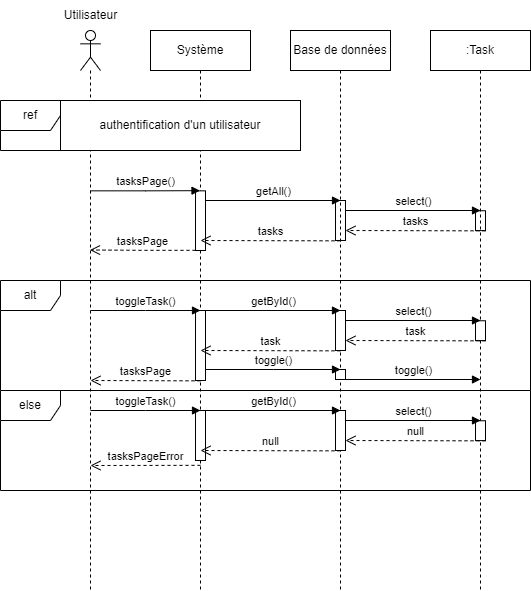

The diagram above was exported from draw.io. Its source (the exported page's mxGraphModel, read from the mxfile embedded in the PNG):
<mxGraphModel dx="1290" dy="522" grid="1" gridSize="10" guides="1" tooltips="1" connect="1" arrows="1" fold="1" page="1" pageScale="1" pageWidth="827" pageHeight="1169" math="0" shadow="0">
  <root>
    <mxCell id="0" />
    <mxCell id="1" parent="0" />
    <mxCell id="L3lEUmK3ug_4EqTT3pis-49" value="" style="shape=umlLifeline;perimeter=lifelinePerimeter;whiteSpace=wrap;html=1;container=1;dropTarget=0;collapsible=0;recursiveResize=0;outlineConnect=0;portConstraint=eastwest;newEdgeStyle={&quot;edgeStyle&quot;:&quot;elbowEdgeStyle&quot;,&quot;elbow&quot;:&quot;vertical&quot;,&quot;curved&quot;:0,&quot;rounded&quot;:0};participant=umlActor;" vertex="1" parent="1">
      <mxGeometry x="130" y="80" width="20" height="560" as="geometry" />
    </mxCell>
    <mxCell id="L3lEUmK3ug_4EqTT3pis-50" value="Utilisateur" style="text;html=1;align=center;verticalAlign=middle;resizable=0;points=[];autosize=1;strokeColor=none;fillColor=none;" vertex="1" parent="1">
      <mxGeometry x="100" y="50" width="80" height="30" as="geometry" />
    </mxCell>
    <mxCell id="L3lEUmK3ug_4EqTT3pis-51" value="Système" style="shape=umlLifeline;perimeter=lifelinePerimeter;whiteSpace=wrap;html=1;container=1;dropTarget=0;collapsible=0;recursiveResize=0;outlineConnect=0;portConstraint=eastwest;newEdgeStyle={&quot;edgeStyle&quot;:&quot;elbowEdgeStyle&quot;,&quot;elbow&quot;:&quot;vertical&quot;,&quot;curved&quot;:0,&quot;rounded&quot;:0};" vertex="1" parent="1">
      <mxGeometry x="200" y="80" width="100" height="560" as="geometry" />
    </mxCell>
    <mxCell id="L3lEUmK3ug_4EqTT3pis-52" value="" style="html=1;points=[];perimeter=orthogonalPerimeter;outlineConnect=0;targetShapes=umlLifeline;portConstraint=eastwest;newEdgeStyle={&quot;edgeStyle&quot;:&quot;elbowEdgeStyle&quot;,&quot;elbow&quot;:&quot;vertical&quot;,&quot;curved&quot;:0,&quot;rounded&quot;:0};" vertex="1" parent="L3lEUmK3ug_4EqTT3pis-51">
      <mxGeometry x="45" y="160.34000000000003" width="10" height="59.66" as="geometry" />
    </mxCell>
    <mxCell id="L3lEUmK3ug_4EqTT3pis-53" value="" style="html=1;points=[];perimeter=orthogonalPerimeter;outlineConnect=0;targetShapes=umlLifeline;portConstraint=eastwest;newEdgeStyle={&quot;edgeStyle&quot;:&quot;elbowEdgeStyle&quot;,&quot;elbow&quot;:&quot;vertical&quot;,&quot;curved&quot;:0,&quot;rounded&quot;:0};" vertex="1" parent="L3lEUmK3ug_4EqTT3pis-51">
      <mxGeometry x="185" y="170" width="10" height="40" as="geometry" />
    </mxCell>
    <mxCell id="L3lEUmK3ug_4EqTT3pis-54" value="" style="html=1;points=[];perimeter=orthogonalPerimeter;outlineConnect=0;targetShapes=umlLifeline;portConstraint=eastwest;newEdgeStyle={&quot;edgeStyle&quot;:&quot;elbowEdgeStyle&quot;,&quot;elbow&quot;:&quot;vertical&quot;,&quot;curved&quot;:0,&quot;rounded&quot;:0};" vertex="1" parent="L3lEUmK3ug_4EqTT3pis-51">
      <mxGeometry x="325" y="180.25" width="10" height="19.83" as="geometry" />
    </mxCell>
    <mxCell id="L3lEUmK3ug_4EqTT3pis-55" value="tasksPage()" style="html=1;verticalAlign=bottom;endArrow=block;edgeStyle=elbowEdgeStyle;elbow=horizontal;curved=0;rounded=0;" edge="1" parent="L3lEUmK3ug_4EqTT3pis-51">
      <mxGeometry width="80" relative="1" as="geometry">
        <mxPoint x="-60" y="160.34000000000003" as="sourcePoint" />
        <mxPoint x="49.50000000000023" y="160.1733333333334" as="targetPoint" />
      </mxGeometry>
    </mxCell>
    <mxCell id="L3lEUmK3ug_4EqTT3pis-56" value="tasksPage" style="html=1;verticalAlign=bottom;endArrow=open;dashed=1;endSize=8;edgeStyle=elbowEdgeStyle;elbow=horizontal;curved=0;rounded=0;" edge="1" parent="L3lEUmK3ug_4EqTT3pis-51">
      <mxGeometry x="0.0078" relative="1" as="geometry">
        <mxPoint x="45" y="219.84000000000003" as="sourcePoint" />
        <mxPoint x="-60.5" y="219.5" as="targetPoint" />
        <mxPoint as="offset" />
      </mxGeometry>
    </mxCell>
    <mxCell id="L3lEUmK3ug_4EqTT3pis-57" value="getAll()" style="html=1;verticalAlign=bottom;endArrow=block;edgeStyle=elbowEdgeStyle;elbow=vertical;curved=0;rounded=0;" edge="1" parent="L3lEUmK3ug_4EqTT3pis-51" source="L3lEUmK3ug_4EqTT3pis-52">
      <mxGeometry width="80" relative="1" as="geometry">
        <mxPoint x="65" y="169.5" as="sourcePoint" />
        <mxPoint x="190" y="170" as="targetPoint" />
        <Array as="points">
          <mxPoint x="190" y="170" />
        </Array>
      </mxGeometry>
    </mxCell>
    <mxCell id="L3lEUmK3ug_4EqTT3pis-58" value="tasks" style="html=1;verticalAlign=bottom;endArrow=open;dashed=1;endSize=8;edgeStyle=elbowEdgeStyle;elbow=vertical;curved=0;rounded=0;" edge="1" parent="L3lEUmK3ug_4EqTT3pis-51">
      <mxGeometry x="-0.0024" relative="1" as="geometry">
        <mxPoint x="190" y="210.34000000000003" as="sourcePoint" />
        <mxPoint x="50" y="210" as="targetPoint" />
        <mxPoint as="offset" />
      </mxGeometry>
    </mxCell>
    <mxCell id="L3lEUmK3ug_4EqTT3pis-59" value="select()" style="html=1;verticalAlign=bottom;endArrow=block;edgeStyle=elbowEdgeStyle;elbow=vertical;curved=0;rounded=0;" edge="1" parent="L3lEUmK3ug_4EqTT3pis-51" source="L3lEUmK3ug_4EqTT3pis-53">
      <mxGeometry width="80" relative="1" as="geometry">
        <mxPoint x="200" y="180" as="sourcePoint" />
        <mxPoint x="330" y="180" as="targetPoint" />
      </mxGeometry>
    </mxCell>
    <mxCell id="L3lEUmK3ug_4EqTT3pis-60" value="tasks" style="html=1;verticalAlign=bottom;endArrow=open;dashed=1;endSize=8;edgeStyle=elbowEdgeStyle;elbow=vertical;curved=0;rounded=0;" edge="1" parent="L3lEUmK3ug_4EqTT3pis-51" target="L3lEUmK3ug_4EqTT3pis-53">
      <mxGeometry relative="1" as="geometry">
        <mxPoint x="335" y="200.34000000000003" as="sourcePoint" />
        <mxPoint x="200" y="200" as="targetPoint" />
      </mxGeometry>
    </mxCell>
    <mxCell id="L3lEUmK3ug_4EqTT3pis-61" value="Base de données" style="shape=umlLifeline;perimeter=lifelinePerimeter;whiteSpace=wrap;html=1;container=1;dropTarget=0;collapsible=0;recursiveResize=0;outlineConnect=0;portConstraint=eastwest;newEdgeStyle={&quot;edgeStyle&quot;:&quot;elbowEdgeStyle&quot;,&quot;elbow&quot;:&quot;vertical&quot;,&quot;curved&quot;:0,&quot;rounded&quot;:0};" vertex="1" parent="1">
      <mxGeometry x="340" y="80" width="100" height="560" as="geometry" />
    </mxCell>
    <mxCell id="L3lEUmK3ug_4EqTT3pis-62" value=":Task" style="shape=umlLifeline;perimeter=lifelinePerimeter;whiteSpace=wrap;html=1;container=1;dropTarget=0;collapsible=0;recursiveResize=0;outlineConnect=0;portConstraint=eastwest;newEdgeStyle={&quot;edgeStyle&quot;:&quot;elbowEdgeStyle&quot;,&quot;elbow&quot;:&quot;vertical&quot;,&quot;curved&quot;:0,&quot;rounded&quot;:0};" vertex="1" parent="1">
      <mxGeometry x="480" y="80" width="100" height="560" as="geometry" />
    </mxCell>
    <mxCell id="L3lEUmK3ug_4EqTT3pis-64" value="" style="html=1;points=[];perimeter=orthogonalPerimeter;outlineConnect=0;targetShapes=umlLifeline;portConstraint=eastwest;newEdgeStyle={&quot;edgeStyle&quot;:&quot;elbowEdgeStyle&quot;,&quot;elbow&quot;:&quot;vertical&quot;,&quot;curved&quot;:0,&quot;rounded&quot;:0};" vertex="1" parent="L3lEUmK3ug_4EqTT3pis-62">
      <mxGeometry x="-235" y="280" width="10" height="70" as="geometry" />
    </mxCell>
    <mxCell id="L3lEUmK3ug_4EqTT3pis-65" value="toggleTask()" style="html=1;verticalAlign=bottom;endArrow=block;edgeStyle=elbowEdgeStyle;elbow=vertical;curved=0;rounded=0;" edge="1" parent="L3lEUmK3ug_4EqTT3pis-62">
      <mxGeometry width="80" relative="1" as="geometry">
        <mxPoint x="-340" y="280" as="sourcePoint" />
        <mxPoint x="-230" y="280" as="targetPoint" />
      </mxGeometry>
    </mxCell>
    <mxCell id="L3lEUmK3ug_4EqTT3pis-74" value="alt" style="shape=umlFrame;whiteSpace=wrap;html=1;pointerEvents=0;" vertex="1" parent="L3lEUmK3ug_4EqTT3pis-62">
      <mxGeometry x="-430" y="250" width="530" height="110" as="geometry" />
    </mxCell>
    <mxCell id="L3lEUmK3ug_4EqTT3pis-75" value="else" style="shape=umlFrame;whiteSpace=wrap;html=1;pointerEvents=0;" vertex="1" parent="L3lEUmK3ug_4EqTT3pis-62">
      <mxGeometry x="-430" y="360" width="530" height="100" as="geometry" />
    </mxCell>
    <mxCell id="L3lEUmK3ug_4EqTT3pis-76" value="" style="html=1;points=[];perimeter=orthogonalPerimeter;outlineConnect=0;targetShapes=umlLifeline;portConstraint=eastwest;newEdgeStyle={&quot;edgeStyle&quot;:&quot;elbowEdgeStyle&quot;,&quot;elbow&quot;:&quot;vertical&quot;,&quot;curved&quot;:0,&quot;rounded&quot;:0};" vertex="1" parent="L3lEUmK3ug_4EqTT3pis-62">
      <mxGeometry x="-95" y="280" width="10" height="40" as="geometry" />
    </mxCell>
    <mxCell id="L3lEUmK3ug_4EqTT3pis-77" value="" style="html=1;points=[];perimeter=orthogonalPerimeter;outlineConnect=0;targetShapes=umlLifeline;portConstraint=eastwest;newEdgeStyle={&quot;edgeStyle&quot;:&quot;elbowEdgeStyle&quot;,&quot;elbow&quot;:&quot;vertical&quot;,&quot;curved&quot;:0,&quot;rounded&quot;:0};" vertex="1" parent="L3lEUmK3ug_4EqTT3pis-62">
      <mxGeometry x="45" y="290.25" width="10" height="19.83" as="geometry" />
    </mxCell>
    <mxCell id="L3lEUmK3ug_4EqTT3pis-78" value="getById()" style="html=1;verticalAlign=bottom;endArrow=block;edgeStyle=elbowEdgeStyle;elbow=vertical;curved=0;rounded=0;" edge="1" parent="L3lEUmK3ug_4EqTT3pis-62">
      <mxGeometry width="80" relative="1" as="geometry">
        <mxPoint x="-225" y="280" as="sourcePoint" />
        <mxPoint x="-90" y="280" as="targetPoint" />
        <Array as="points">
          <mxPoint x="-90" y="280" />
        </Array>
      </mxGeometry>
    </mxCell>
    <mxCell id="L3lEUmK3ug_4EqTT3pis-79" value="task" style="html=1;verticalAlign=bottom;endArrow=open;dashed=1;endSize=8;edgeStyle=elbowEdgeStyle;elbow=vertical;curved=0;rounded=0;" edge="1" parent="L3lEUmK3ug_4EqTT3pis-62">
      <mxGeometry x="-0.0024" relative="1" as="geometry">
        <mxPoint x="-90" y="320.34000000000003" as="sourcePoint" />
        <mxPoint x="-230" y="320" as="targetPoint" />
        <mxPoint as="offset" />
      </mxGeometry>
    </mxCell>
    <mxCell id="L3lEUmK3ug_4EqTT3pis-80" value="select()" style="html=1;verticalAlign=bottom;endArrow=block;edgeStyle=elbowEdgeStyle;elbow=vertical;curved=0;rounded=0;" edge="1" parent="L3lEUmK3ug_4EqTT3pis-62" source="L3lEUmK3ug_4EqTT3pis-76">
      <mxGeometry width="80" relative="1" as="geometry">
        <mxPoint x="-80" y="290" as="sourcePoint" />
        <mxPoint x="50" y="290" as="targetPoint" />
      </mxGeometry>
    </mxCell>
    <mxCell id="L3lEUmK3ug_4EqTT3pis-81" value="task" style="html=1;verticalAlign=bottom;endArrow=open;dashed=1;endSize=8;edgeStyle=elbowEdgeStyle;elbow=vertical;curved=0;rounded=0;" edge="1" parent="L3lEUmK3ug_4EqTT3pis-62" target="L3lEUmK3ug_4EqTT3pis-76">
      <mxGeometry relative="1" as="geometry">
        <mxPoint x="55" y="310.34000000000003" as="sourcePoint" />
        <mxPoint x="-80" y="310" as="targetPoint" />
      </mxGeometry>
    </mxCell>
    <mxCell id="L3lEUmK3ug_4EqTT3pis-82" value="" style="html=1;points=[];perimeter=orthogonalPerimeter;outlineConnect=0;targetShapes=umlLifeline;portConstraint=eastwest;newEdgeStyle={&quot;edgeStyle&quot;:&quot;elbowEdgeStyle&quot;,&quot;elbow&quot;:&quot;vertical&quot;,&quot;curved&quot;:0,&quot;rounded&quot;:0};" vertex="1" parent="L3lEUmK3ug_4EqTT3pis-62">
      <mxGeometry x="-95" y="339" width="10" height="10" as="geometry" />
    </mxCell>
    <mxCell id="L3lEUmK3ug_4EqTT3pis-83" value="toggle()" style="html=1;verticalAlign=bottom;endArrow=block;edgeStyle=elbowEdgeStyle;elbow=horizontal;curved=0;rounded=0;" edge="1" parent="L3lEUmK3ug_4EqTT3pis-62">
      <mxGeometry width="80" relative="1" as="geometry">
        <mxPoint x="-225" y="339" as="sourcePoint" />
        <mxPoint x="-90" y="339" as="targetPoint" />
      </mxGeometry>
    </mxCell>
    <mxCell id="L3lEUmK3ug_4EqTT3pis-84" value="toggle()" style="html=1;verticalAlign=bottom;endArrow=block;edgeStyle=elbowEdgeStyle;elbow=vertical;curved=0;rounded=0;" edge="1" parent="L3lEUmK3ug_4EqTT3pis-62" source="L3lEUmK3ug_4EqTT3pis-82">
      <mxGeometry width="80" relative="1" as="geometry">
        <mxPoint x="-80" y="349" as="sourcePoint" />
        <mxPoint x="50" y="349" as="targetPoint" />
      </mxGeometry>
    </mxCell>
    <mxCell id="L3lEUmK3ug_4EqTT3pis-85" value="tasksPage" style="html=1;verticalAlign=bottom;endArrow=open;dashed=1;endSize=8;edgeStyle=elbowEdgeStyle;elbow=vertical;curved=0;rounded=0;" edge="1" parent="L3lEUmK3ug_4EqTT3pis-62">
      <mxGeometry x="-0.0024" relative="1" as="geometry">
        <mxPoint x="-230" y="350.34000000000003" as="sourcePoint" />
        <mxPoint x="-340" y="350" as="targetPoint" />
        <mxPoint as="offset" />
      </mxGeometry>
    </mxCell>
    <mxCell id="L3lEUmK3ug_4EqTT3pis-86" value="" style="html=1;points=[];perimeter=orthogonalPerimeter;outlineConnect=0;targetShapes=umlLifeline;portConstraint=eastwest;newEdgeStyle={&quot;edgeStyle&quot;:&quot;elbowEdgeStyle&quot;,&quot;elbow&quot;:&quot;vertical&quot;,&quot;curved&quot;:0,&quot;rounded&quot;:0};" vertex="1" parent="L3lEUmK3ug_4EqTT3pis-62">
      <mxGeometry x="-235" y="380" width="10" height="50" as="geometry" />
    </mxCell>
    <mxCell id="L3lEUmK3ug_4EqTT3pis-87" value="toggleTask()" style="html=1;verticalAlign=bottom;endArrow=block;edgeStyle=elbowEdgeStyle;elbow=vertical;curved=0;rounded=0;" edge="1" parent="L3lEUmK3ug_4EqTT3pis-62">
      <mxGeometry width="80" relative="1" as="geometry">
        <mxPoint x="-340" y="380" as="sourcePoint" />
        <mxPoint x="-230" y="380" as="targetPoint" />
      </mxGeometry>
    </mxCell>
    <mxCell id="L3lEUmK3ug_4EqTT3pis-88" value="" style="html=1;points=[];perimeter=orthogonalPerimeter;outlineConnect=0;targetShapes=umlLifeline;portConstraint=eastwest;newEdgeStyle={&quot;edgeStyle&quot;:&quot;elbowEdgeStyle&quot;,&quot;elbow&quot;:&quot;vertical&quot;,&quot;curved&quot;:0,&quot;rounded&quot;:0};" vertex="1" parent="L3lEUmK3ug_4EqTT3pis-62">
      <mxGeometry x="-95" y="380" width="10" height="40" as="geometry" />
    </mxCell>
    <mxCell id="L3lEUmK3ug_4EqTT3pis-89" value="" style="html=1;points=[];perimeter=orthogonalPerimeter;outlineConnect=0;targetShapes=umlLifeline;portConstraint=eastwest;newEdgeStyle={&quot;edgeStyle&quot;:&quot;elbowEdgeStyle&quot;,&quot;elbow&quot;:&quot;vertical&quot;,&quot;curved&quot;:0,&quot;rounded&quot;:0};" vertex="1" parent="L3lEUmK3ug_4EqTT3pis-62">
      <mxGeometry x="45" y="390.25" width="10" height="19.83" as="geometry" />
    </mxCell>
    <mxCell id="L3lEUmK3ug_4EqTT3pis-90" value="getById()" style="html=1;verticalAlign=bottom;endArrow=block;edgeStyle=elbowEdgeStyle;elbow=vertical;curved=0;rounded=0;" edge="1" parent="L3lEUmK3ug_4EqTT3pis-62">
      <mxGeometry width="80" relative="1" as="geometry">
        <mxPoint x="-225" y="380" as="sourcePoint" />
        <mxPoint x="-90" y="380" as="targetPoint" />
        <Array as="points">
          <mxPoint x="-90" y="380" />
        </Array>
      </mxGeometry>
    </mxCell>
    <mxCell id="L3lEUmK3ug_4EqTT3pis-91" value="null" style="html=1;verticalAlign=bottom;endArrow=open;dashed=1;endSize=8;edgeStyle=elbowEdgeStyle;elbow=vertical;curved=0;rounded=0;" edge="1" parent="L3lEUmK3ug_4EqTT3pis-62">
      <mxGeometry x="-0.0024" relative="1" as="geometry">
        <mxPoint x="-90" y="420.34000000000003" as="sourcePoint" />
        <mxPoint x="-230" y="420" as="targetPoint" />
        <mxPoint as="offset" />
      </mxGeometry>
    </mxCell>
    <mxCell id="L3lEUmK3ug_4EqTT3pis-92" value="select()" style="html=1;verticalAlign=bottom;endArrow=block;edgeStyle=elbowEdgeStyle;elbow=vertical;curved=0;rounded=0;" edge="1" parent="L3lEUmK3ug_4EqTT3pis-62" source="L3lEUmK3ug_4EqTT3pis-88">
      <mxGeometry width="80" relative="1" as="geometry">
        <mxPoint x="-80" y="390" as="sourcePoint" />
        <mxPoint x="50" y="390" as="targetPoint" />
      </mxGeometry>
    </mxCell>
    <mxCell id="L3lEUmK3ug_4EqTT3pis-93" value="null" style="html=1;verticalAlign=bottom;endArrow=open;dashed=1;endSize=8;edgeStyle=elbowEdgeStyle;elbow=vertical;curved=0;rounded=0;" edge="1" parent="L3lEUmK3ug_4EqTT3pis-62" target="L3lEUmK3ug_4EqTT3pis-88">
      <mxGeometry relative="1" as="geometry">
        <mxPoint x="55" y="410.34000000000003" as="sourcePoint" />
        <mxPoint x="-80" y="410" as="targetPoint" />
      </mxGeometry>
    </mxCell>
    <mxCell id="L3lEUmK3ug_4EqTT3pis-94" value="tasksPageError" style="html=1;verticalAlign=bottom;endArrow=open;dashed=1;endSize=8;edgeStyle=elbowEdgeStyle;elbow=vertical;curved=0;rounded=0;" edge="1" parent="L3lEUmK3ug_4EqTT3pis-62">
      <mxGeometry x="-0.0024" relative="1" as="geometry">
        <mxPoint x="-230" y="434.84000000000003" as="sourcePoint" />
        <mxPoint x="-340" y="434.5" as="targetPoint" />
        <mxPoint as="offset" />
      </mxGeometry>
    </mxCell>
    <mxCell id="L3lEUmK3ug_4EqTT3pis-95" value="ref" style="shape=umlFrame;whiteSpace=wrap;html=1;pointerEvents=0;labelBackgroundColor=default;fontStyle=0;shadow=0;perimeterSpacing=0;" vertex="1" parent="1">
      <mxGeometry x="50" y="150" width="300" height="50" as="geometry" />
    </mxCell>
    <mxCell id="L3lEUmK3ug_4EqTT3pis-96" value="authentification d'un utilisateur" style="text;html=1;strokeColor=default;fillColor=default;align=center;verticalAlign=middle;whiteSpace=wrap;rounded=0;" vertex="1" parent="1">
      <mxGeometry x="110" y="150" width="240" height="50" as="geometry" />
    </mxCell>
  </root>
</mxGraphModel>